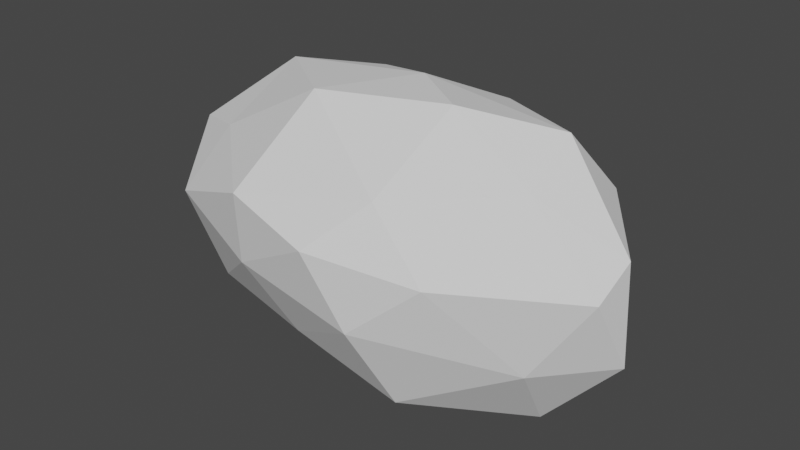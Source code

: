 # Source: clouds1.blend  (saved by Blender 2.83.19; exported with 4.5.12 LTS)
import bpy
from mathutils import Matrix  # noqa: F401  (used for matrix-valued properties, if any)

bpy.ops.wm.read_factory_settings(use_empty=True)
scene = bpy.context.scene
scene.name = 'Scene'

# ---- collections
col_collection = bpy.data.collections.new('Collection'); scene.collection.children.link(col_collection)

# ---- world
world_world = bpy.data.worlds.new('World'); scene.world = world_world
world_world.use_nodes = True; world_world.node_tree.nodes.clear()
_N = world_world.node_tree.nodes; _L = world_world.node_tree.links
n0 = _N.new('ShaderNodeOutputWorld'); n0.name = 'World Output'; n0.location = (300, 300)
n1 = _N.new('ShaderNodeBackground'); n1.name = 'Background'; n1.location = (10, 300)
n1.inputs[0].default_value = (0.05088, 0.05088, 0.05088, 1.0)
_L.new(n1.outputs[0], n0.inputs[0])
n0.is_active_output = True
world_world.color = (0.05088, 0.05088, 0.05088)
world_world.use_sun_shadow = False
world_world.sun_shadow_jitter_overblur = 0.0

# ---- meshes
me_x = bpy.data.meshes.new('Икосфера')
me_x.from_pydata([(-0.03353, -1.366, 0.2717), (-1.967, -0.5611, -1.004), (0.6019, -0.7884, -1.399), (2.49, -0.4401, 0.2449), (0.8707, -0.3309, 1.58), (-1.881, -0.4514, 0.7265), (-0.8292, 0.1901, -1.208), (1.938, 0.2977, -0.9054), (1.872, 0.836, 0.6723), (-0.7286, 0.6626, 1.329), (-2.428, 0.3425, -0.3111), (-0.01799, 1.371, -0.2561), (0.3788, -1.241, -0.4938), (-1.012, -1.186, -0.2615), (-0.6395, -0.8358, -1.061), (-2.219, -0.8369, 0.01955), (-0.9938, -1.246, 0.51), (1.116, -1.056, 0.1449), (1.899, -0.5695, -0.6557), (0.4865, -0.9571, 0.7719), (1.701, -0.3082, 0.9616), (-0.5044, -0.6098, 1.484), (-2.573, 0.05818, -0.5088), (-2.66, -0.05574, 0.5196), (-0.2368, 0.01538, -1.619), (-1.591, -0.1823, -1.37), (2.59, -0.05959, -0.519), (1.759, -0.02224, -1.454), (1.631, 0.3709, 1.301), (2.493, 0.03728, 0.4666), (-1.604, 0.2551, 1.33), (0.101, 0.2422, 1.538), (-1.879, 0.09482, -0.7924), (0.5392, 0.4812, -1.261), (2.218, 0.4073, -0.1152), (0.6497, 0.8627, 1.239), (-1.796, 0.6253, 0.6688), (-0.2359, 0.891, -0.9094), (-1.201, 0.9829, -0.2771), (0.9823, 1.04, -0.6354), (0.8287, 1.46, 0.3428), (-0.3773, 1.245, 0.4933)], [], [(0, 13, 12), (1, 13, 15), (0, 12, 17), (0, 17, 19), (0, 19, 16), (1, 15, 22), (2, 14, 24), (3, 18, 26), (4, 20, 28), (5, 21, 30), (1, 22, 25), (2, 24, 27), (3, 26, 29), (4, 28, 31), (5, 30, 23), (6, 32, 37), (7, 33, 39), (8, 34, 40), (9, 35, 41), (10, 36, 38), (38, 41, 11), (38, 36, 41), (36, 9, 41), (41, 40, 11), (41, 35, 40), (35, 8, 40), (40, 39, 11), (40, 34, 39), (34, 7, 39), (39, 37, 11), (39, 33, 37), (33, 6, 37), (37, 38, 11), (37, 32, 38), (32, 10, 38), (23, 36, 10), (23, 30, 36), (30, 9, 36), (31, 35, 9), (31, 28, 35), (28, 8, 35), (29, 34, 8), (29, 26, 34), (26, 7, 34), (27, 33, 7), (27, 24, 33), (24, 6, 33), (25, 32, 6), (25, 22, 32), (22, 10, 32), (30, 31, 9), (30, 21, 31), (21, 4, 31), (28, 29, 8), (28, 20, 29), (20, 3, 29), (26, 27, 7), (26, 18, 27), (18, 2, 27), (24, 25, 6), (24, 14, 25), (14, 1, 25), (22, 23, 10), (22, 15, 23), (15, 5, 23), (16, 21, 5), (16, 19, 21), (19, 4, 21), (19, 20, 4), (19, 17, 20), (17, 3, 20), (17, 18, 3), (17, 12, 18), (12, 2, 18), (15, 16, 5), (15, 13, 16), (13, 0, 16), (12, 14, 2), (12, 13, 14), (13, 1, 14)])
_uv = me_x.uv_layers.new(name='UVКарта')
_uv.uv.foreach_set('vector', [0.8182, 0.0, 0.7727, 0.07873, 0.8636, 0.07873, 0.7273, 0.1575, 0.6818, 0.07873, 0.6364, 0.1575, 0.09091, 0.0, 0.04545, 0.07873, 0.1364, 0.07873, 0.2727, 0.0, 0.2273, 0.07873, 0.3182, 0.07873, 0.4545, 0.0, 0.4091, 0.07873, 0.5, 0.07873, 0.7273, 0.1575, 0.6364, 0.1575, 0.6818, 0.2362, 0.9091, 0.1575, 0.8182, 0.1575, 0.8636, 0.2362, 0.1818, 0.1575, 0.09091, 0.1575, 0.1364, 0.2362, 0.3636, 0.1575, 0.2727, 0.1575, 0.3182, 0.2362, 0.5455, 0.1575, 0.4545, 0.1575, 0.5, 0.2362, 0.7273, 0.1575, 0.6818, 0.2362, 0.7727, 0.2362, 0.9091, 0.1575, 0.8636, 0.2362, 0.9545, 0.2362, 0.1818, 0.1575, 0.1364, 0.2362, 0.2273, 0.2362, 0.3636, 0.1575, 0.3182, 0.2362, 0.4091, 0.2362, 0.5455, 0.1575, 0.5, 0.2362, 0.5909, 0.2362, 0.8182, 0.3149, 0.7273, 0.3149, 0.7727, 0.3937, 1.0, 0.3149, 0.9091, 0.3149, 0.9545, 0.3937, 0.2727, 0.3149, 0.1818, 0.3149, 0.2273, 0.3937, 0.4545, 0.3149, 0.3636, 0.3149, 0.4091, 0.3937, 0.6364, 0.3149, 0.5455, 0.3149, 0.5909, 0.3937, 0.5909, 0.3937, 0.5, 0.3937, 0.5455, 0.4724, 0.5909, 0.3937, 0.5455, 0.3149, 0.5, 0.3937, 0.5455, 0.3149, 0.4545, 0.3149, 0.5, 0.3937, 0.4091, 0.3937, 0.3182, 0.3937, 0.3636, 0.4724, 0.4091, 0.3937, 0.3636, 0.3149, 0.3182, 0.3937, 0.3636, 0.3149, 0.2727, 0.3149, 0.3182, 0.3937, 0.2273, 0.3937, 0.1364, 0.3937, 0.1818, 0.4724, 0.2273, 0.3937, 0.1818, 0.3149, 0.1364, 0.3937, 0.1818, 0.3149, 0.09091, 0.3149, 0.1364, 0.3937, 0.9545, 0.3937, 0.8636, 0.3937, 0.9091, 0.4724, 0.9545, 0.3937, 0.9091, 0.3149, 0.8636, 0.3937, 0.9091, 0.3149, 0.8182, 0.3149, 0.8636, 0.3937, 0.7727, 0.3937, 0.6818, 0.3937, 0.7273, 0.4724, 0.7727, 0.3937, 0.7273, 0.3149, 0.6818, 0.3937, 0.7273, 0.3149, 0.6364, 0.3149, 0.6818, 0.3937, 0.5909, 0.2362, 0.5455, 0.3149, 0.6364, 0.3149, 0.5909, 0.2362, 0.5, 0.2362, 0.5455, 0.3149, 0.5, 0.2362, 0.4545, 0.3149, 0.5455, 0.3149, 0.4091, 0.2362, 0.3636, 0.3149, 0.4545, 0.3149, 0.4091, 0.2362, 0.3182, 0.2362, 0.3636, 0.3149, 0.3182, 0.2362, 0.2727, 0.3149, 0.3636, 0.3149, 0.2273, 0.2362, 0.1818, 0.3149, 0.2727, 0.3149, 0.2273, 0.2362, 0.1364, 0.2362, 0.1818, 0.3149, 0.1364, 0.2362, 0.09091, 0.3149, 0.1818, 0.3149, 0.9545, 0.2362, 0.9091, 0.3149, 1.0, 0.3149, 0.9545, 0.2362, 0.8636, 0.2362, 0.9091, 0.3149, 0.8636, 0.2362, 0.8182, 0.3149, 0.9091, 0.3149, 0.7727, 0.2362, 0.7273, 0.3149, 0.8182, 0.3149, 0.7727, 0.2362, 0.6818, 0.2362, 0.7273, 0.3149, 0.6818, 0.2362, 0.6364, 0.3149, 0.7273, 0.3149, 0.5, 0.2362, 0.4091, 0.2362, 0.4545, 0.3149, 0.5, 0.2362, 0.4545, 0.1575, 0.4091, 0.2362, 0.4545, 0.1575, 0.3636, 0.1575, 0.4091, 0.2362, 0.3182, 0.2362, 0.2273, 0.2362, 0.2727, 0.3149, 0.3182, 0.2362, 0.2727, 0.1575, 0.2273, 0.2362, 0.2727, 0.1575, 0.1818, 0.1575, 0.2273, 0.2362, 0.1364, 0.2362, 0.04545, 0.2362, 0.09091, 0.3149, 0.1364, 0.2362, 0.09091, 0.1575, 0.04545, 0.2362, 0.09091, 0.1575, 0.0, 0.1575, 0.04545, 0.2362, 0.8636, 0.2362, 0.7727, 0.2362, 0.8182, 0.3149, 0.8636, 0.2362, 0.8182, 0.1575, 0.7727, 0.2362, 0.8182, 0.1575, 0.7273, 0.1575, 0.7727, 0.2362, 0.6818, 0.2362, 0.5909, 0.2362, 0.6364, 0.3149, 0.6818, 0.2362, 0.6364, 0.1575, 0.5909, 0.2362, 0.6364, 0.1575, 0.5455, 0.1575, 0.5909, 0.2362, 0.5, 0.07873, 0.4545, 0.1575, 0.5455, 0.1575, 0.5, 0.07873, 0.4091, 0.07873, 0.4545, 0.1575, 0.4091, 0.07873, 0.3636, 0.1575, 0.4545, 0.1575, 0.3182, 0.07873, 0.2727, 0.1575, 0.3636, 0.1575, 0.3182, 0.07873, 0.2273, 0.07873, 0.2727, 0.1575, 0.2273, 0.07873, 0.1818, 0.1575, 0.2727, 0.1575, 0.1364, 0.07873, 0.09091, 0.1575, 0.1818, 0.1575, 0.1364, 0.07873, 0.04545, 0.07873, 0.09091, 0.1575, 0.04545, 0.07873, 0.0, 0.1575, 0.09091, 0.1575, 0.6364, 0.1575, 0.5909, 0.07873, 0.5455, 0.1575, 0.6364, 0.1575, 0.6818, 0.07873, 0.5909, 0.07873, 0.6818, 0.07873, 0.6364, 0.0, 0.5909, 0.07873, 0.8636, 0.07873, 0.8182, 0.1575, 0.9091, 0.1575, 0.8636, 0.07873, 0.7727, 0.07873, 0.8182, 0.1575, 0.7727, 0.07873, 0.7273, 0.1575, 0.8182, 0.1575])
me_x.use_remesh_fix_poles = True
me_x.use_remesh_preserve_attributes = False
me_x.use_mirror_vertex_groups = False
me_x.update()

# ---- objects
ob_x = bpy.data.objects.new('Икосфера', me_x)

# ---- transforms, parenting, visibility, modifiers, constraints
ob_x.location = (0.0, 0.0, 0.0)
ob_x.lineart.crease_threshold = 0.0

# ---- collection membership
col_collection.objects.link(ob_x)

# ---- scene / render settings (as saved in the file)
scene.frame_start = 1; scene.frame_end = 250; scene.frame_set(1)
scene.render.engine = 'BLENDER_EEVEE_NEXT'
scene.cycles.use_denoising = False
scene.cycles.samples = 128
scene.cycles.sampling_pattern = 'TABULATED_SOBOL'
scene.cycles.use_adaptive_sampling = False
scene.cycles.use_light_tree = False
scene.view_settings.view_transform = 'Filmic'
bpy.context.view_layer.update()

# ---- added for rendering (the .blend has no active camera and no usable light): camera, sun
cam_auto = bpy.data.cameras.new('AutoCamera')
cam_auto.lens = 50.0
cam_auto.sensor_width = 36.0
cam_auto.clip_end = 1000.0
ob_auto_camera = bpy.data.objects.new('AutoCamera', cam_auto)
scene.collection.objects.link(ob_auto_camera)
ob_auto_camera.location = (6.22492, -7.4656, 4.98873)
ob_auto_camera.rotation_euler = (1.09748, -7.21219e-08, 0.694738)
scene.camera = ob_auto_camera
light_auto_sun = bpy.data.lights.new('AutoSun', 'SUN')
light_auto_sun.energy = 3.0
light_auto_sun.angle = 0.0523599
ob_auto_sun = bpy.data.objects.new('AutoSun', light_auto_sun)
scene.collection.objects.link(ob_auto_sun)
ob_auto_sun.rotation_euler = (0.872665, 0.174533, 0.523599)
bpy.context.view_layer.update()

